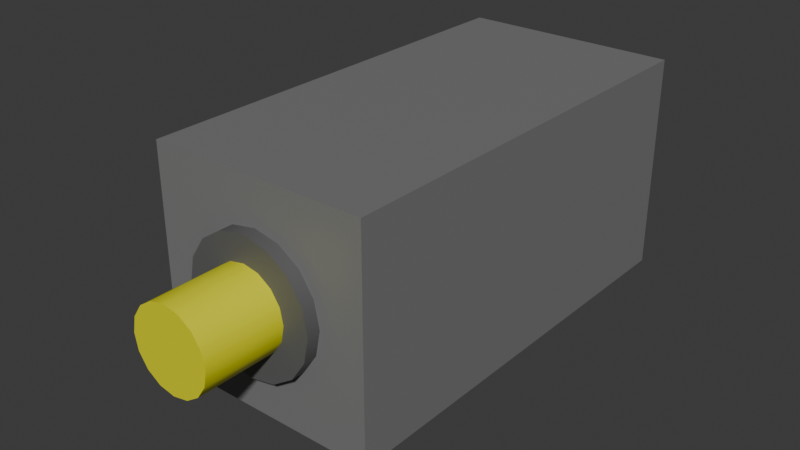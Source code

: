 # Source: RCL.blend  (saved by Blender 5.2.44; exported with 4.5.12 LTS)
import bpy
from mathutils import Matrix  # noqa: F401  (used for matrix-valued properties, if any)

bpy.ops.wm.read_factory_settings(use_empty=True)
scene = bpy.context.scene
scene.name = 'Scene'

# ---- collections
col_collection = bpy.data.collections.new('Collection'); scene.collection.children.link(col_collection)

# ---- materials (node trees are filled in below, after node groups)
mat_base = bpy.data.materials.new('Base')
mat_base.alpha_threshold = 0.0
mat_base.use_backface_culling_lightprobe_volume = False
mat_base.roughness = 0.5
mat_base.line_color = (0.0, 0.0, 0.0, 1.0)
mat_hingebase = bpy.data.materials.new('HingeBase')
mat_hinge = bpy.data.materials.new('Hinge')

# ---- node groups
ng_smooth_by_angle = bpy.data.node_groups.new('Smooth by Angle', 'GeometryNodeTree')
_s = ng_smooth_by_angle.interface.new_socket(name='Mesh', in_out='OUTPUT', socket_type='NodeSocketGeometry')
_s = ng_smooth_by_angle.interface.new_socket(name='Mesh', in_out='INPUT', socket_type='NodeSocketGeometry')
_s = ng_smooth_by_angle.interface.new_socket(name='Angle', in_out='INPUT', socket_type='NodeSocketFloat')
_s.subtype = 'ANGLE'
_s.default_value = 0.5236
_s.min_value = 0.0
_s.max_value = 3.142
_s.description = 'Maximum face angle for smooth edges'
_s = ng_smooth_by_angle.interface.new_socket(name='Ignore Sharpness', in_out='INPUT', socket_type='NodeSocketBool')
_s.force_non_field = True
ng_smooth_by_angle.is_modifier = True
_N = ng_smooth_by_angle.nodes; _L = ng_smooth_by_angle.links
n0 = _N.new('GeometryNodeSetShadeSmooth'); n0.name = 'Set Shade Smooth'; n0.location = (120, -80)
n0.domain = 'EDGE'
n1 = _N.new('GeometryNodeSetShadeSmooth'); n1.name = 'Set Shade Smooth.001'; n1.location = (300, -80)
n2 = _N.new('NodeGroupOutput'); n2.name = 'Group Output'; n2.location = (480, -80)
n3 = _N.new('GeometryNodeInputMeshEdgeAngle'); n3.name = 'Edge Angle'; n3.location = (-440, -240)
n4 = _N.new('NodeGroupInput'); n4.name = 'Group Input'; n4.location = (-80, -80)
n5 = _N.new('GeometryNodeInputEdgeSmooth'); n5.name = 'Is Edge Smooth'; n5.location = (-260, -120)
n6 = _N.new('GeometryNodeInputShadeSmooth'); n6.name = 'Is Shade Smooth'; n6.location = (-440, -397)
n7 = _N.new('FunctionNodeCompare'); n7.name = 'Compare'; n7.location = (-260, -260)
n7.operation = 'LESS_EQUAL'
n8 = _N.new('FunctionNodeBooleanMath'); n8.name = 'Boolean Math.001'; n8.location = (-80, -260)
n9 = _N.new('NodeGroupInput'); n9.name = 'Group Input.001'; n9.location = (-440, -329)
n10 = _N.new('NodeGroupInput'); n10.name = 'Group Input.002'; n10.location = (-259, -189)
n11 = _N.new('FunctionNodeBooleanMath'); n11.name = 'Boolean Math'; n11.location = (-80, -149)
n11.operation = 'OR'
n12 = _N.new('FunctionNodeBooleanMath'); n12.name = 'Boolean Math.002'; n12.location = (-260, -380)
n12.operation = 'OR'
n13 = _N.new('NodeGroupInput'); n13.name = 'Group Input.003'; n13.location = (-440, -460)
_L.new(n3.outputs[0], n7.inputs[0])
_L.new(n1.outputs[0], n2.inputs[0])
_L.new(n9.outputs[1], n7.inputs[1])
_L.new(n7.outputs[0], n8.inputs[0])
_L.new(n4.outputs[0], n0.inputs[0])
_L.new(n0.outputs[0], n1.inputs[0])
_L.new(n8.outputs[0], n0.inputs[2])
_L.new(n10.outputs[2], n11.inputs[1])
_L.new(n5.outputs[0], n11.inputs[0])
_L.new(n11.outputs[0], n0.inputs[1])
_L.new(n13.outputs[2], n12.inputs[1])
_L.new(n6.outputs[0], n12.inputs[0])
_L.new(n12.outputs[0], n8.inputs[1])
n2.is_active_output = True

# ---- material node trees
mat_base.use_nodes = True; mat_base.node_tree.nodes.clear()
_N = mat_base.node_tree.nodes; _L = mat_base.node_tree.links
n0 = _N.new('ShaderNodeOutputMaterial'); n0.name = 'Material Output'; n0.location = (200, 100)
n1 = _N.new('ShaderNodeBsdfPrincipled'); n1.name = 'Principled BSDF'; n1.location = (-200, 100)
n1.inputs[0].default_value = (0.1969, 0.1969, 0.1969, 1.0)
n1.inputs[10].default_value = 0.005
_L.new(n1.outputs[0], n0.inputs[0])
n0.is_active_output = True
mat_hingebase.use_nodes = True; mat_hingebase.node_tree.nodes.clear()
_N = mat_hingebase.node_tree.nodes; _L = mat_hingebase.node_tree.links
n0 = _N.new('ShaderNodeBsdfPrincipled'); n0.name = 'Principled BSDF'; n0.location = (-200, 100)
n0.inputs[0].default_value = (0.111, 0.111, 0.111, 1.0)
n0.inputs[10].default_value = 0.005
n1 = _N.new('ShaderNodeOutputMaterial'); n1.name = 'Material Output'; n1.location = (200, 100)
_L.new(n0.outputs[0], n1.inputs[0])
n1.is_active_output = True
mat_hinge.use_nodes = True; mat_hinge.node_tree.nodes.clear()
_N = mat_hinge.node_tree.nodes; _L = mat_hinge.node_tree.links
n0 = _N.new('ShaderNodeBsdfPrincipled'); n0.name = 'Principled BSDF'; n0.location = (-200, 100)
n0.inputs[0].default_value = (0.8, 0.7835, 0.0, 1.0)
n0.inputs[10].default_value = 0.005
n1 = _N.new('ShaderNodeOutputMaterial'); n1.name = 'Material Output'; n1.location = (200, 100)
_L.new(n0.outputs[0], n1.inputs[0])
n1.is_active_output = True

# ---- world
world_world = bpy.data.worlds.new('World'); scene.world = world_world
world_world.use_nodes = True; world_world.node_tree.nodes.clear()
_N = world_world.node_tree.nodes; _L = world_world.node_tree.links
n0 = _N.new('ShaderNodeOutputWorld'); n0.name = 'World Output'; n0.location = (200, 100)
n1 = _N.new('ShaderNodeBackground'); n1.name = 'Background'; n1.location = (-200, 100)
n1.inputs[0].default_value = (0.05088, 0.05088, 0.05088, 1.0)
_L.new(n1.outputs[0], n0.inputs[0])
n0.is_active_output = True
world_world.color = (0.05088, 0.05088, 0.05088)
world_world.sun_shadow_jitter_overblur = 0.0

# ---- meshes
me_cube = bpy.data.meshes.new('Cube')
me_cube.from_pydata([(1.0, 1.0, 1.0), (1.0, 1.0, -1.0), (1.0, -1.0, 1.0), (1.0, -1.0, -1.0), (-1.0, 1.0, 1.0), (-1.0, 1.0, -1.0), (-1.0, -1.0, 1.0), (-1.0, -1.0, -1.0), (1.066e-16, -0.94, 0.6), (1.599e-16, -1.06, 0.6), (0.2296, -0.94, 0.5543), (0.2296, -1.06, 0.5543), (0.4243, -0.94, 0.4243), (0.4243, -1.06, 0.4243), (0.5543, -0.94, 0.2296), (0.5543, -1.06, 0.2296), (0.6, -0.94, 5.245e-09), (0.6, -1.06, -5.245e-09), (0.5543, -0.94, -0.2296), (0.5543, -1.06, -0.2296), (0.4243, -0.94, -0.4243), (0.4243, -1.06, -0.4243), (0.2296, -0.94, -0.5543), (0.2296, -1.06, -0.5543), (-1.599e-16, -0.94, -0.6), (-1.066e-16, -1.06, -0.6), (-0.2296, -0.94, -0.5543), (-0.2296, -1.06, -0.5543), (-0.4243, -0.94, -0.4243), (-0.4243, -1.06, -0.4243), (-0.5543, -0.94, -0.2296), (-0.5543, -1.06, -0.2296), (-0.6, -0.94, 5.245e-09), (-0.6, -1.06, -5.245e-09), (-0.5543, -0.94, 0.2296), (-0.5543, -1.06, 0.2296), (-0.4243, -0.94, 0.4243), (-0.4243, -1.06, 0.4243), (-0.2296, -0.94, 0.5543), (-0.2296, -1.06, 0.5543), (5.49e-17, -0.94, 0.3672), (1.082e-16, -1.416, 0.3672), (0.1405, -0.94, 0.3393), (0.1405, -1.416, 0.3393), (0.2597, -0.94, 0.2597), (0.2597, -1.416, 0.2597), (0.3393, -0.94, 0.1405), (0.3393, -1.416, 0.1405), (0.3672, -0.94, 5.245e-09), (0.3672, -1.416, -5.245e-09), (0.3393, -0.94, -0.1405), (0.3393, -1.416, -0.1405), (0.2597, -0.94, -0.2597), (0.2597, -1.416, -0.2597), (0.1405, -0.94, -0.3393), (0.1405, -1.416, -0.3393), (-1.082e-16, -0.94, -0.3672), (-5.49e-17, -1.416, -0.3672), (-0.1405, -0.94, -0.3393), (-0.1405, -1.416, -0.3393), (-0.2597, -0.94, -0.2597), (-0.2597, -1.416, -0.2597), (-0.3393, -0.94, -0.1405), (-0.3393, -1.416, -0.1405), (-0.3672, -0.94, 5.245e-09), (-0.3672, -1.416, -5.245e-09), (-0.3393, -0.94, 0.1405), (-0.3393, -1.416, 0.1405), (-0.2597, -0.94, 0.2597), (-0.2597, -1.416, 0.2597), (-0.1405, -0.94, 0.3393), (-0.1405, -1.416, 0.3393)], [], [(0, 4, 6, 2), (3, 2, 6, 7), (7, 6, 4, 5), (5, 1, 3, 7), (1, 0, 2, 3), (5, 4, 0, 1), (8, 9, 11, 10), (10, 11, 13, 12), (12, 13, 15, 14), (14, 15, 17, 16), (16, 17, 19, 18), (18, 19, 21, 20), (20, 21, 23, 22), (22, 23, 25, 24), (24, 25, 27, 26), (26, 27, 29, 28), (28, 29, 31, 30), (30, 31, 33, 32), (32, 33, 35, 34), (34, 35, 37, 36), (11, 9, 39, 37, 35, 33, 31, 29, 27, 25, 23, 21, 19, 17, 15, 13), (36, 37, 39, 38), (38, 39, 9, 8), (8, 10, 12, 14, 16, 18, 20, 22, 24, 26, 28, 30, 32, 34, 36, 38), (40, 41, 43, 42), (42, 43, 45, 44), (44, 45, 47, 46), (46, 47, 49, 48), (48, 49, 51, 50), (50, 51, 53, 52), (52, 53, 55, 54), (54, 55, 57, 56), (56, 57, 59, 58), (58, 59, 61, 60), (60, 61, 63, 62), (62, 63, 65, 64), (64, 65, 67, 66), (66, 67, 69, 68), (43, 41, 71, 69, 67, 65, 63, 61, 59, 57, 55, 53, 51, 49, 47, 45), (68, 69, 71, 70), (70, 71, 41, 40), (40, 42, 44, 46, 48, 50, 52, 54, 56, 58, 60, 62, 64, 66, 68, 70)])
me_cube.polygons.foreach_set('use_smooth', [True] * 42)
me_cube.polygons.foreach_set('material_index', [0, 0, 0, 0, 0, 0, 1, 1, 1, 1, 1, 1, 1, 1, 1, 1, 1, 1, 1, 1, 1, 1, 1, 1, 2, 2, 2, 2, 2, 2, 2, 2, 2, 2, 2, 2, 2, 2, 2, 2, 2, 2])
_uv = me_cube.uv_layers.new(name='UVMap')
_uv.uv.foreach_set('vector', [0.6433, 0.6411, 0.4289, 0.4989, 0.5711, 0.2845, 0.7854, 0.4267, 0.259, 0.3878, 0.259, 0.645, 0.001803, 0.645, 0.001803, 0.3878, 0.3567, 0.1424, 0.5711, 0.2845, 0.4289, 0.4989, 0.2146, 0.3567, 0.2146, 0.3567, 0.0001874, 0.2146, 0.1424, 0.0001874, 0.3567, 0.1424, 0.8576, 0.7832, 0.6433, 0.6411, 0.7854, 0.4267, 0.9998, 0.5689, 0.8546, 0.7854, 0.7124, 0.9997, 0.498, 0.8576, 0.6402, 0.6432, 0.5075, 0.04665, 0.5215, 0.03734, 0.535, 0.06943, 0.5188, 0.0723, 0.5188, 0.0723, 0.535, 0.06943, 0.5344, 0.1032, 0.5188, 0.1002, 0.5188, 0.1002, 0.5344, 0.1032, 0.5223, 0.1362, 0.5073, 0.1264, 0.5073, 0.1264, 0.5223, 0.1362, 0.4969, 0.1619, 0.4872, 0.1481, 0.4872, 0.1481, 0.4969, 0.1619, 0.4636, 0.1778, 0.4596, 0.1593, 0.4596, 0.1593, 0.4636, 0.1778, 0.4257, 0.1778, 0.4294, 0.1602, 0.4294, 0.1602, 0.4257, 0.1778, 0.3918, 0.1637, 0.4018, 0.1492, 0.4018, 0.1492, 0.3918, 0.1637, 0.3662, 0.138, 0.3808, 0.1287, 0.3808, 0.1287, 0.3662, 0.138, 0.3526, 0.1049, 0.3695, 0.102, 0.3695, 0.102, 0.3526, 0.1049, 0.353, 0.06944, 0.3695, 0.07342, 0.3695, 0.07342, 0.353, 0.06944, 0.3674, 0.03717, 0.3809, 0.04741, 0.3809, 0.04741, 0.3674, 0.03717, 0.3935, 0.0133, 0.4019, 0.02805, 0.4019, 0.02805, 0.3935, 0.0133, 0.4267, 0.001072, 0.4295, 0.01813, 0.4295, 0.01813, 0.4267, 0.001072, 0.4625, 0.0003742, 0.4592, 0.01728, 0.4209, 0.6237, 0.4324, 0.5959, 0.4537, 0.5746, 0.4815, 0.5631, 0.5116, 0.5631, 0.5394, 0.5746, 0.5607, 0.5959, 0.5722, 0.6237, 0.5722, 0.6538, 0.5607, 0.6816, 0.5394, 0.7029, 0.5116, 0.7144, 0.4815, 0.7144, 0.4537, 0.7029, 0.4324, 0.6816, 0.4209, 0.6538, 0.4592, 0.01728, 0.4625, 0.0003742, 0.4959, 0.01303, 0.4866, 0.02732, 0.4866, 0.02732, 0.4959, 0.01303, 0.5215, 0.03734, 0.5075, 0.04665, 0.5332, 0.1293, 0.5611, 0.1178, 0.5912, 0.1178, 0.619, 0.1293, 0.6403, 0.1506, 0.6518, 0.1784, 0.6518, 0.2086, 0.6403, 0.2364, 0.619, 0.2577, 0.5912, 0.2692, 0.5611, 0.2692, 0.5332, 0.2577, 0.5119, 0.2364, 0.5004, 0.2086, 0.5004, 0.1784, 0.5119, 0.1506, 0.3599, 0.5347, 0.3942, 0.4792, 0.4217, 0.4988, 0.3653, 0.5398, 0.3653, 0.5398, 0.4217, 0.4988, 0.4357, 0.5302, 0.369, 0.5467, 0.369, 0.5467, 0.4357, 0.5302, 0.4368, 0.5639, 0.3698, 0.5546, 0.3698, 0.5546, 0.4368, 0.5639, 0.4296, 0.5983, 0.367, 0.5619, 0.367, 0.5619, 0.4296, 0.5983, 0.408, 0.6297, 0.3617, 0.5676, 0.3617, 0.5676, 0.408, 0.6297, 0.3725, 0.645, 0.3554, 0.5711, 0.3554, 0.5711, 0.3725, 0.645, 0.3347, 0.645, 0.3482, 0.5717, 0.3482, 0.5717, 0.3347, 0.645, 0.3006, 0.6305, 0.3412, 0.5694, 0.3412, 0.5694, 0.3006, 0.6305, 0.2754, 0.6044, 0.3356, 0.5643, 0.3356, 0.5643, 0.2754, 0.6044, 0.2622, 0.5712, 0.3323, 0.5573, 0.3323, 0.5573, 0.2622, 0.5712, 0.2626, 0.5361, 0.3317, 0.5495, 0.3317, 0.5495, 0.2626, 0.5361, 0.276, 0.5041, 0.3339, 0.5421, 0.3339, 0.5421, 0.276, 0.5041, 0.3003, 0.4801, 0.3388, 0.5362, 0.3388, 0.5362, 0.3003, 0.4801, 0.3313, 0.4673, 0.3454, 0.5327, 0.3471, 0.05601, 0.34, 0.07303, 0.327, 0.08606, 0.31, 0.09311, 0.2915, 0.09311, 0.2745, 0.08606, 0.2615, 0.07303, 0.2544, 0.05601, 0.2544, 0.03758, 0.2615, 0.02055, 0.2745, 0.00752, 0.2915, 0.0004682, 0.31, 0.0004683, 0.327, 0.00752, 0.34, 0.02055, 0.3471, 0.03758, 0.3454, 0.5327, 0.3313, 0.4673, 0.3643, 0.4672, 0.3529, 0.5322, 0.3529, 0.5322, 0.3643, 0.4672, 0.3942, 0.4792, 0.3599, 0.5347, 0.03758, 0.09311, 0.02055, 0.08606, 0.007521, 0.07303, 0.0004683, 0.05601, 0.0004683, 0.03758, 0.00752, 0.02055, 0.02055, 0.00752, 0.03758, 0.0004682, 0.05601, 0.0004682, 0.07303, 0.00752, 0.08606, 0.02055, 0.09311, 0.03758, 0.09311, 0.05601, 0.08606, 0.07303, 0.07303, 0.08606, 0.05601, 0.09311])
me_cube.materials.append(mat_base)
me_cube.materials.append(mat_hingebase)
me_cube.materials.append(mat_hinge)
me_cube.use_mirror_vertex_groups = False
me_cube.update()

# ---- objects
ob_rcl = bpy.data.objects.new('RCL', me_cube)

# ---- transforms, parenting, visibility, modifiers, constraints
ob_rcl.location = (0.0, 0.0, 0.0)
ob_rcl.scale = (0.5, 1.0, 0.5)
ob_rcl.lock_rotations_4d = False
ob_rcl.empty_display_type = 'ARROWS'
ob_rcl.lineart.crease_threshold = 0.0
_m = ob_rcl.modifiers.new('Smooth by Angle', 'NODES')
_m.node_group = ng_smooth_by_angle
_m.use_pin_to_last = True
_m.show_group_selector = False

# ---- collection membership
col_collection.objects.link(ob_rcl)

# ---- scene / render settings (as saved in the file)
scene.frame_start = 1; scene.frame_end = 250; scene.frame_set(1)
scene.render.engine = 'BLENDER_EEVEE_NEXT'
scene.render.bake_bias = 0.0
scene.render.bake_samples = 0
scene.render.compositor_device = 'GPU'
scene.eevee.use_volume_custom_range = False
scene.eevee.fast_gi_thickness_near = 0.1
scene.eevee.fast_gi_thickness_far = 0.0
scene.eevee.ray_tracing_options.screen_trace_thickness = 0.1
bpy.context.view_layer.update()

# ---- added for rendering (the .blend has no active camera and no usable light): camera, sun
cam_auto = bpy.data.cameras.new('AutoCamera')
cam_auto.lens = 50.0
cam_auto.sensor_width = 36.0
cam_auto.clip_end = 1000.0
ob_auto_camera = bpy.data.objects.new('AutoCamera', cam_auto)
scene.collection.objects.link(ob_auto_camera)
ob_auto_camera.location = (2.5899, -3.31574, 2.07192)
ob_auto_camera.rotation_euler = (1.09748, -7.21219e-08, 0.694738)
scene.camera = ob_auto_camera
light_auto_sun = bpy.data.lights.new('AutoSun', 'SUN')
light_auto_sun.energy = 3.0
light_auto_sun.angle = 0.0523599
ob_auto_sun = bpy.data.objects.new('AutoSun', light_auto_sun)
scene.collection.objects.link(ob_auto_sun)
ob_auto_sun.rotation_euler = (0.872665, 0.174533, 0.523599)
bpy.context.view_layer.update()

